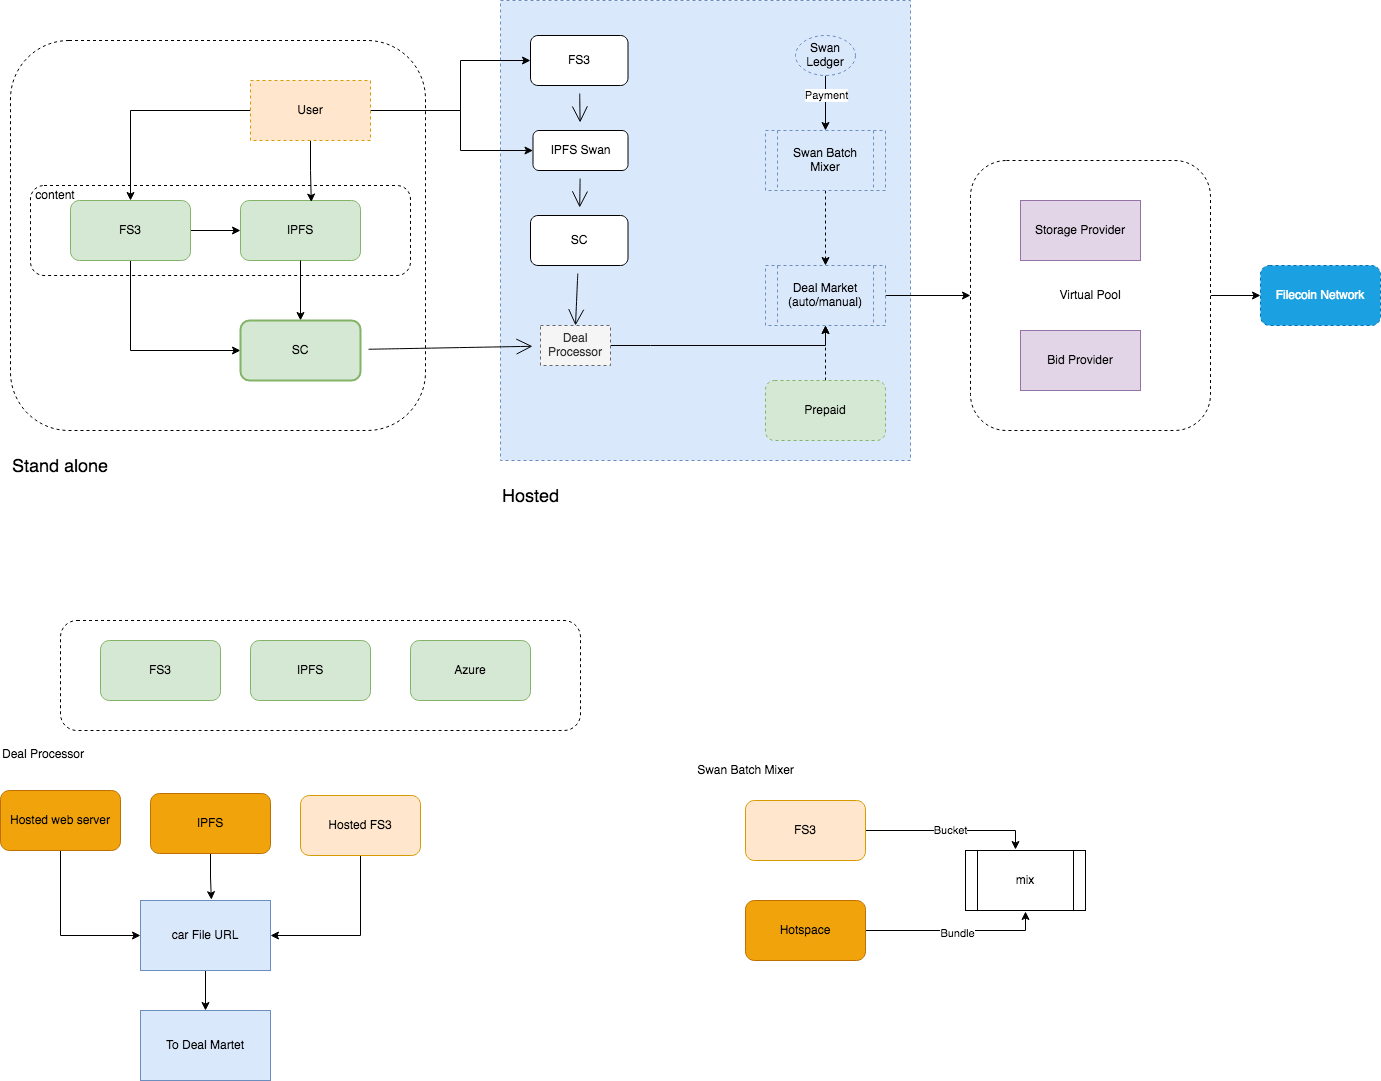

The diagram above was exported from draw.io. Its source (the exported page's mxGraphModel, read from the mxfile embedded in the PNG):
<mxGraphModel dx="946" dy="419" grid="1" gridSize="10" guides="1" tooltips="1" connect="1" arrows="1" fold="1" page="1" pageScale="1" pageWidth="1100" pageHeight="850" math="0" shadow="0">
  <root>
    <mxCell id="5iL3eNRFWK0nZrKyeHx7-0" />
    <mxCell id="5iL3eNRFWK0nZrKyeHx7-1" parent="5iL3eNRFWK0nZrKyeHx7-0" />
    <mxCell id="7j6_0EspU51x7d7TkaXU-1" value="&lt;font style=&quot;font-size: 18px&quot;&gt;Stand alone&lt;/font&gt;" style="rounded=1;whiteSpace=wrap;html=1;hachureGap=4;pointerEvents=0;dashed=1;" parent="5iL3eNRFWK0nZrKyeHx7-1" vertex="1">
      <mxGeometry x="70" y="110" width="415" height="390" as="geometry" />
    </mxCell>
    <mxCell id="ffdZlcYTPAbhUWcXvgVY-0" value="" style="rounded=1;whiteSpace=wrap;html=1;dashed=1;" parent="5iL3eNRFWK0nZrKyeHx7-1" vertex="1">
      <mxGeometry x="90" y="255" width="380" height="90" as="geometry" />
    </mxCell>
    <mxCell id="sSkSbE6z6mGWnPl3MMep-10" style="edgeStyle=orthogonalEdgeStyle;rounded=0;orthogonalLoop=1;jettySize=auto;html=1;" parent="5iL3eNRFWK0nZrKyeHx7-1" source="sSkSbE6z6mGWnPl3MMep-9" target="sSkSbE6z6mGWnPl3MMep-6" edge="1">
      <mxGeometry relative="1" as="geometry" />
    </mxCell>
    <mxCell id="5iL3eNRFWK0nZrKyeHx7-2" value="IPFS" style="rounded=1;whiteSpace=wrap;html=1;fillColor=#d5e8d4;strokeColor=#82b366;" parent="5iL3eNRFWK0nZrKyeHx7-1" vertex="1">
      <mxGeometry x="300" y="270" width="120" height="60" as="geometry" />
    </mxCell>
    <mxCell id="sSkSbE6z6mGWnPl3MMep-66" style="edgeStyle=orthogonalEdgeStyle;rounded=0;orthogonalLoop=1;jettySize=auto;html=1;entryX=0;entryY=0.5;entryDx=0;entryDy=0;" parent="5iL3eNRFWK0nZrKyeHx7-1" source="5iL3eNRFWK0nZrKyeHx7-4" target="SSLRakvfdwWY8PJtX6H1-1" edge="1">
      <mxGeometry relative="1" as="geometry">
        <Array as="points">
          <mxPoint x="190" y="420" />
        </Array>
      </mxGeometry>
    </mxCell>
    <mxCell id="Q-CwBQ5GRkRwC3H_E2So-0" style="edgeStyle=orthogonalEdgeStyle;rounded=0;orthogonalLoop=1;jettySize=auto;html=1;entryX=0;entryY=0.5;entryDx=0;entryDy=0;" parent="5iL3eNRFWK0nZrKyeHx7-1" source="5iL3eNRFWK0nZrKyeHx7-4" target="5iL3eNRFWK0nZrKyeHx7-2" edge="1">
      <mxGeometry relative="1" as="geometry" />
    </mxCell>
    <mxCell id="5iL3eNRFWK0nZrKyeHx7-4" value="FS3" style="rounded=1;whiteSpace=wrap;html=1;fillColor=#d5e8d4;strokeColor=#82b366;" parent="5iL3eNRFWK0nZrKyeHx7-1" vertex="1">
      <mxGeometry x="130" y="270" width="120" height="60" as="geometry" />
    </mxCell>
    <mxCell id="5iL3eNRFWK0nZrKyeHx7-10" value="" style="rounded=0;whiteSpace=wrap;html=1;dashed=1;fillColor=#dae8fc;strokeColor=#6c8ebf;" parent="5iL3eNRFWK0nZrKyeHx7-1" vertex="1">
      <mxGeometry x="560" y="70" width="410" height="460" as="geometry" />
    </mxCell>
    <mxCell id="sSkSbE6z6mGWnPl3MMep-15" style="edgeStyle=orthogonalEdgeStyle;rounded=0;orthogonalLoop=1;jettySize=auto;html=1;entryX=0.5;entryY=0;entryDx=0;entryDy=0;dashed=1;" parent="5iL3eNRFWK0nZrKyeHx7-1" source="5iL3eNRFWK0nZrKyeHx7-12" target="sSkSbE6z6mGWnPl3MMep-3" edge="1">
      <mxGeometry relative="1" as="geometry" />
    </mxCell>
    <mxCell id="5iL3eNRFWK0nZrKyeHx7-12" value="&lt;div&gt;Swan Batch Mixer&lt;/div&gt;" style="shape=process;whiteSpace=wrap;html=1;backgroundOutline=1;dashed=1;fillColor=#dae8fc;strokeColor=#6c8ebf;" parent="5iL3eNRFWK0nZrKyeHx7-1" vertex="1">
      <mxGeometry x="825" y="200" width="120" height="60" as="geometry" />
    </mxCell>
    <mxCell id="sSkSbE6z6mGWnPl3MMep-14" style="edgeStyle=orthogonalEdgeStyle;rounded=0;orthogonalLoop=1;jettySize=auto;html=1;" parent="5iL3eNRFWK0nZrKyeHx7-1" source="sSkSbE6z6mGWnPl3MMep-3" target="sSkSbE6z6mGWnPl3MMep-9" edge="1">
      <mxGeometry relative="1" as="geometry" />
    </mxCell>
    <mxCell id="sSkSbE6z6mGWnPl3MMep-3" value="&lt;div&gt;Deal Market&lt;/div&gt;&lt;div&gt;(auto/manual)&lt;br&gt;&lt;/div&gt;" style="shape=process;whiteSpace=wrap;html=1;backgroundOutline=1;dashed=1;fillColor=#dae8fc;strokeColor=#6c8ebf;" parent="5iL3eNRFWK0nZrKyeHx7-1" vertex="1">
      <mxGeometry x="825" y="335" width="120" height="60" as="geometry" />
    </mxCell>
    <mxCell id="sSkSbE6z6mGWnPl3MMep-6" value="Filecoin Network" style="rounded=1;whiteSpace=wrap;html=1;dashed=1;fillColor=#1ba1e2;strokeColor=#006EAF;fontColor=#ffffff;" parent="5iL3eNRFWK0nZrKyeHx7-1" vertex="1">
      <mxGeometry x="1320" y="335" width="120" height="60" as="geometry" />
    </mxCell>
    <mxCell id="sSkSbE6z6mGWnPl3MMep-16" value="" style="group" parent="5iL3eNRFWK0nZrKyeHx7-1" vertex="1" connectable="0">
      <mxGeometry x="1030" y="230" width="240" height="270" as="geometry" />
    </mxCell>
    <mxCell id="sSkSbE6z6mGWnPl3MMep-9" value="Virtual Pool" style="rounded=1;whiteSpace=wrap;html=1;dashed=1;" parent="sSkSbE6z6mGWnPl3MMep-16" vertex="1">
      <mxGeometry width="240" height="270" as="geometry" />
    </mxCell>
    <mxCell id="sSkSbE6z6mGWnPl3MMep-4" value="Bid Provider" style="whiteSpace=wrap;html=1;fillColor=#e1d5e7;strokeColor=#9673a6;" parent="sSkSbE6z6mGWnPl3MMep-16" vertex="1">
      <mxGeometry x="50" y="170" width="120" height="60" as="geometry" />
    </mxCell>
    <mxCell id="sSkSbE6z6mGWnPl3MMep-7" value="Storage Provider" style="whiteSpace=wrap;html=1;fillColor=#e1d5e7;strokeColor=#9673a6;" parent="sSkSbE6z6mGWnPl3MMep-16" vertex="1">
      <mxGeometry x="50" y="40" width="120" height="60" as="geometry" />
    </mxCell>
    <mxCell id="sSkSbE6z6mGWnPl3MMep-62" style="edgeStyle=orthogonalEdgeStyle;rounded=0;orthogonalLoop=1;jettySize=auto;html=1;entryX=0;entryY=0.5;entryDx=0;entryDy=0;" parent="5iL3eNRFWK0nZrKyeHx7-1" source="sSkSbE6z6mGWnPl3MMep-17" target="sSkSbE6z6mGWnPl3MMep-56" edge="1">
      <mxGeometry relative="1" as="geometry">
        <Array as="points">
          <mxPoint x="520" y="180" />
          <mxPoint x="520" y="220" />
        </Array>
      </mxGeometry>
    </mxCell>
    <mxCell id="sSkSbE6z6mGWnPl3MMep-63" style="edgeStyle=orthogonalEdgeStyle;rounded=0;orthogonalLoop=1;jettySize=auto;html=1;" parent="5iL3eNRFWK0nZrKyeHx7-1" source="sSkSbE6z6mGWnPl3MMep-17" target="sSkSbE6z6mGWnPl3MMep-57" edge="1">
      <mxGeometry relative="1" as="geometry">
        <Array as="points">
          <mxPoint x="520" y="180" />
          <mxPoint x="520" y="130" />
        </Array>
      </mxGeometry>
    </mxCell>
    <mxCell id="sSkSbE6z6mGWnPl3MMep-65" style="edgeStyle=orthogonalEdgeStyle;rounded=0;orthogonalLoop=1;jettySize=auto;html=1;" parent="5iL3eNRFWK0nZrKyeHx7-1" source="sSkSbE6z6mGWnPl3MMep-17" target="5iL3eNRFWK0nZrKyeHx7-4" edge="1">
      <mxGeometry relative="1" as="geometry" />
    </mxCell>
    <mxCell id="sSkSbE6z6mGWnPl3MMep-68" style="edgeStyle=orthogonalEdgeStyle;rounded=0;orthogonalLoop=1;jettySize=auto;html=1;entryX=0.59;entryY=0.026;entryDx=0;entryDy=0;entryPerimeter=0;" parent="5iL3eNRFWK0nZrKyeHx7-1" source="sSkSbE6z6mGWnPl3MMep-17" target="5iL3eNRFWK0nZrKyeHx7-2" edge="1">
      <mxGeometry relative="1" as="geometry" />
    </mxCell>
    <mxCell id="sSkSbE6z6mGWnPl3MMep-17" value="User" style="rounded=0;whiteSpace=wrap;html=1;dashed=1;fillColor=#ffe6cc;strokeColor=#d79b00;" parent="5iL3eNRFWK0nZrKyeHx7-1" vertex="1">
      <mxGeometry x="310" y="150" width="120" height="60" as="geometry" />
    </mxCell>
    <mxCell id="sSkSbE6z6mGWnPl3MMep-28" style="edgeStyle=orthogonalEdgeStyle;rounded=0;orthogonalLoop=1;jettySize=auto;html=1;entryX=0.5;entryY=0;entryDx=0;entryDy=0;" parent="5iL3eNRFWK0nZrKyeHx7-1" source="sSkSbE6z6mGWnPl3MMep-26" target="5iL3eNRFWK0nZrKyeHx7-12" edge="1">
      <mxGeometry relative="1" as="geometry" />
    </mxCell>
    <mxCell id="sSkSbE6z6mGWnPl3MMep-29" value="Payment" style="edgeLabel;html=1;align=center;verticalAlign=middle;resizable=0;points=[];" parent="sSkSbE6z6mGWnPl3MMep-28" vertex="1" connectable="0">
      <mxGeometry x="0.3567" y="3" relative="1" as="geometry">
        <mxPoint x="-3" y="-18" as="offset" />
      </mxGeometry>
    </mxCell>
    <mxCell id="sSkSbE6z6mGWnPl3MMep-26" value="Swan Ledger" style="ellipse;whiteSpace=wrap;html=1;dashed=1;fillColor=#dae8fc;strokeColor=#6c8ebf;" parent="5iL3eNRFWK0nZrKyeHx7-1" vertex="1">
      <mxGeometry x="855" y="105" width="60" height="40" as="geometry" />
    </mxCell>
    <mxCell id="sSkSbE6z6mGWnPl3MMep-33" style="edgeStyle=orthogonalEdgeStyle;rounded=0;orthogonalLoop=1;jettySize=auto;html=1;dashed=1;" parent="5iL3eNRFWK0nZrKyeHx7-1" source="sSkSbE6z6mGWnPl3MMep-31" target="sSkSbE6z6mGWnPl3MMep-3" edge="1">
      <mxGeometry relative="1" as="geometry" />
    </mxCell>
    <mxCell id="sSkSbE6z6mGWnPl3MMep-31" value="Prepaid" style="rounded=1;whiteSpace=wrap;html=1;dashed=1;fillColor=#d5e8d4;strokeColor=#82b366;" parent="5iL3eNRFWK0nZrKyeHx7-1" vertex="1">
      <mxGeometry x="825" y="450" width="120" height="60" as="geometry" />
    </mxCell>
    <mxCell id="sSkSbE6z6mGWnPl3MMep-69" style="edgeStyle=orthogonalEdgeStyle;rounded=0;orthogonalLoop=1;jettySize=auto;html=1;" parent="5iL3eNRFWK0nZrKyeHx7-1" source="sSkSbE6z6mGWnPl3MMep-37" target="sSkSbE6z6mGWnPl3MMep-3" edge="1">
      <mxGeometry relative="1" as="geometry">
        <Array as="points">
          <mxPoint x="710" y="415" />
          <mxPoint x="710" y="415" />
        </Array>
      </mxGeometry>
    </mxCell>
    <mxCell id="sSkSbE6z6mGWnPl3MMep-37" value="Deal Processor" style="rounded=0;whiteSpace=wrap;html=1;dashed=1;fillColor=#f5f5f5;strokeColor=#666666;fontColor=#333333;" parent="5iL3eNRFWK0nZrKyeHx7-1" vertex="1">
      <mxGeometry x="600" y="395" width="70" height="40" as="geometry" />
    </mxCell>
    <mxCell id="sSkSbE6z6mGWnPl3MMep-52" value="" style="edgeStyle=orthogonalEdgeStyle;rounded=0;orthogonalLoop=1;jettySize=auto;html=1;" parent="5iL3eNRFWK0nZrKyeHx7-1" source="sSkSbE6z6mGWnPl3MMep-38" target="sSkSbE6z6mGWnPl3MMep-51" edge="1">
      <mxGeometry relative="1" as="geometry" />
    </mxCell>
    <mxCell id="sSkSbE6z6mGWnPl3MMep-38" value="car File URL" style="rounded=0;whiteSpace=wrap;html=1;fillColor=#dae8fc;strokeColor=#6c8ebf;" parent="5iL3eNRFWK0nZrKyeHx7-1" vertex="1">
      <mxGeometry x="200" y="970" width="130" height="70" as="geometry" />
    </mxCell>
    <mxCell id="sSkSbE6z6mGWnPl3MMep-40" value="Deal Processor" style="text;whiteSpace=wrap;html=1;" parent="5iL3eNRFWK0nZrKyeHx7-1" vertex="1">
      <mxGeometry x="60" y="810" width="110" height="30" as="geometry" />
    </mxCell>
    <mxCell id="sSkSbE6z6mGWnPl3MMep-55" style="edgeStyle=orthogonalEdgeStyle;rounded=0;orthogonalLoop=1;jettySize=auto;html=1;entryX=0;entryY=0.5;entryDx=0;entryDy=0;" parent="5iL3eNRFWK0nZrKyeHx7-1" source="sSkSbE6z6mGWnPl3MMep-42" target="sSkSbE6z6mGWnPl3MMep-38" edge="1">
      <mxGeometry relative="1" as="geometry">
        <Array as="points">
          <mxPoint x="120" y="1005" />
        </Array>
      </mxGeometry>
    </mxCell>
    <mxCell id="sSkSbE6z6mGWnPl3MMep-42" value="Hosted web server" style="rounded=1;whiteSpace=wrap;html=1;fillColor=#f0a30a;strokeColor=#BD7000;fontColor=#000000;" parent="5iL3eNRFWK0nZrKyeHx7-1" vertex="1">
      <mxGeometry x="60" y="860" width="120" height="60" as="geometry" />
    </mxCell>
    <mxCell id="sSkSbE6z6mGWnPl3MMep-50" style="edgeStyle=orthogonalEdgeStyle;rounded=0;orthogonalLoop=1;jettySize=auto;html=1;entryX=0.545;entryY=-0.012;entryDx=0;entryDy=0;entryPerimeter=0;" parent="5iL3eNRFWK0nZrKyeHx7-1" source="sSkSbE6z6mGWnPl3MMep-43" target="sSkSbE6z6mGWnPl3MMep-38" edge="1">
      <mxGeometry relative="1" as="geometry" />
    </mxCell>
    <mxCell id="sSkSbE6z6mGWnPl3MMep-43" value="IPFS" style="whiteSpace=wrap;html=1;rounded=1;fillColor=#f0a30a;strokeColor=#BD7000;fontColor=#000000;" parent="5iL3eNRFWK0nZrKyeHx7-1" vertex="1">
      <mxGeometry x="210" y="863" width="120" height="60" as="geometry" />
    </mxCell>
    <mxCell id="sSkSbE6z6mGWnPl3MMep-49" style="edgeStyle=orthogonalEdgeStyle;rounded=0;orthogonalLoop=1;jettySize=auto;html=1;entryX=1;entryY=0.5;entryDx=0;entryDy=0;" parent="5iL3eNRFWK0nZrKyeHx7-1" source="sSkSbE6z6mGWnPl3MMep-45" target="sSkSbE6z6mGWnPl3MMep-38" edge="1">
      <mxGeometry relative="1" as="geometry">
        <Array as="points">
          <mxPoint x="420" y="1005" />
        </Array>
      </mxGeometry>
    </mxCell>
    <mxCell id="sSkSbE6z6mGWnPl3MMep-45" value="Hosted FS3" style="whiteSpace=wrap;html=1;rounded=1;fillColor=#ffe6cc;strokeColor=#d79b00;" parent="5iL3eNRFWK0nZrKyeHx7-1" vertex="1">
      <mxGeometry x="360" y="865" width="120" height="60" as="geometry" />
    </mxCell>
    <mxCell id="sSkSbE6z6mGWnPl3MMep-51" value="To Deal Martet" style="rounded=0;whiteSpace=wrap;html=1;fillColor=#dae8fc;strokeColor=#6c8ebf;" parent="5iL3eNRFWK0nZrKyeHx7-1" vertex="1">
      <mxGeometry x="200" y="1080" width="130" height="70" as="geometry" />
    </mxCell>
    <mxCell id="7j6_0EspU51x7d7TkaXU-11" style="edgeStyle=none;curved=1;rounded=0;orthogonalLoop=1;jettySize=auto;html=1;endArrow=open;startSize=14;endSize=14;sourcePerimeterSpacing=8;targetPerimeterSpacing=8;" parent="5iL3eNRFWK0nZrKyeHx7-1" source="sSkSbE6z6mGWnPl3MMep-56" target="7j6_0EspU51x7d7TkaXU-3" edge="1">
      <mxGeometry relative="1" as="geometry" />
    </mxCell>
    <mxCell id="sSkSbE6z6mGWnPl3MMep-56" value="IPFS Swan" style="rounded=1;whiteSpace=wrap;html=1;" parent="5iL3eNRFWK0nZrKyeHx7-1" vertex="1">
      <mxGeometry x="592.5" y="200" width="95" height="40" as="geometry" />
    </mxCell>
    <mxCell id="7j6_0EspU51x7d7TkaXU-19" value="" style="edgeStyle=none;curved=1;rounded=0;orthogonalLoop=1;jettySize=auto;html=1;endArrow=open;startSize=14;endSize=14;sourcePerimeterSpacing=8;targetPerimeterSpacing=8;" parent="5iL3eNRFWK0nZrKyeHx7-1" source="sSkSbE6z6mGWnPl3MMep-57" target="sSkSbE6z6mGWnPl3MMep-56" edge="1">
      <mxGeometry relative="1" as="geometry" />
    </mxCell>
    <mxCell id="sSkSbE6z6mGWnPl3MMep-57" value="FS3" style="whiteSpace=wrap;html=1;rounded=1;" parent="5iL3eNRFWK0nZrKyeHx7-1" vertex="1">
      <mxGeometry x="590" y="105" width="97.5" height="50" as="geometry" />
    </mxCell>
    <mxCell id="sSkSbE6z6mGWnPl3MMep-60" style="edgeStyle=orthogonalEdgeStyle;rounded=0;orthogonalLoop=1;jettySize=auto;html=1;" parent="5iL3eNRFWK0nZrKyeHx7-1" source="5iL3eNRFWK0nZrKyeHx7-2" target="SSLRakvfdwWY8PJtX6H1-1" edge="1">
      <mxGeometry relative="1" as="geometry">
        <Array as="points">
          <mxPoint x="370" y="430" />
          <mxPoint x="370" y="430" />
        </Array>
      </mxGeometry>
    </mxCell>
    <mxCell id="sSkSbE6z6mGWnPl3MMep-71" value="Swan Batch Mixer" style="text;html=1;align=center;verticalAlign=middle;resizable=0;points=[];autosize=1;strokeColor=none;" parent="5iL3eNRFWK0nZrKyeHx7-1" vertex="1">
      <mxGeometry x="750" y="830" width="110" height="20" as="geometry" />
    </mxCell>
    <mxCell id="sSkSbE6z6mGWnPl3MMep-75" value="Bucket" style="edgeStyle=orthogonalEdgeStyle;rounded=0;orthogonalLoop=1;jettySize=auto;html=1;" parent="5iL3eNRFWK0nZrKyeHx7-1" source="sSkSbE6z6mGWnPl3MMep-72" edge="1">
      <mxGeometry relative="1" as="geometry">
        <mxPoint x="1075" y="919" as="targetPoint" />
        <Array as="points">
          <mxPoint x="1075" y="900" />
        </Array>
      </mxGeometry>
    </mxCell>
    <mxCell id="sSkSbE6z6mGWnPl3MMep-72" value="FS3" style="rounded=1;whiteSpace=wrap;html=1;fillColor=#ffe6cc;strokeColor=#d79b00;" parent="5iL3eNRFWK0nZrKyeHx7-1" vertex="1">
      <mxGeometry x="805" y="870" width="120" height="60" as="geometry" />
    </mxCell>
    <mxCell id="sSkSbE6z6mGWnPl3MMep-76" style="edgeStyle=orthogonalEdgeStyle;rounded=0;orthogonalLoop=1;jettySize=auto;html=1;" parent="5iL3eNRFWK0nZrKyeHx7-1" source="sSkSbE6z6mGWnPl3MMep-73" edge="1">
      <mxGeometry relative="1" as="geometry">
        <mxPoint x="1085" y="981" as="targetPoint" />
        <Array as="points">
          <mxPoint x="1085" y="1000" />
          <mxPoint x="1085" y="981" />
        </Array>
      </mxGeometry>
    </mxCell>
    <mxCell id="sSkSbE6z6mGWnPl3MMep-77" value="Bundle" style="edgeLabel;html=1;align=center;verticalAlign=middle;resizable=0;points=[];" parent="sSkSbE6z6mGWnPl3MMep-76" vertex="1" connectable="0">
      <mxGeometry x="0.0143" y="-2" relative="1" as="geometry">
        <mxPoint as="offset" />
      </mxGeometry>
    </mxCell>
    <mxCell id="sSkSbE6z6mGWnPl3MMep-73" value="Hotspace" style="rounded=1;whiteSpace=wrap;html=1;fillColor=#f0a30a;strokeColor=#BD7000;fontColor=#000000;" parent="5iL3eNRFWK0nZrKyeHx7-1" vertex="1">
      <mxGeometry x="805" y="970" width="120" height="60" as="geometry" />
    </mxCell>
    <mxCell id="sSkSbE6z6mGWnPl3MMep-74" value="mix" style="shape=process;whiteSpace=wrap;html=1;backgroundOutline=1;" parent="5iL3eNRFWK0nZrKyeHx7-1" vertex="1">
      <mxGeometry x="1025" y="920" width="120" height="60" as="geometry" />
    </mxCell>
    <mxCell id="sSkSbE6z6mGWnPl3MMep-80" value="" style="rounded=1;whiteSpace=wrap;html=1;dashed=1;" parent="5iL3eNRFWK0nZrKyeHx7-1" vertex="1">
      <mxGeometry x="120" y="690" width="520" height="110" as="geometry" />
    </mxCell>
    <mxCell id="sSkSbE6z6mGWnPl3MMep-81" value="FS3" style="rounded=1;whiteSpace=wrap;html=1;fillColor=#d5e8d4;strokeColor=#82b366;" parent="5iL3eNRFWK0nZrKyeHx7-1" vertex="1">
      <mxGeometry x="160" y="710" width="120" height="60" as="geometry" />
    </mxCell>
    <mxCell id="sSkSbE6z6mGWnPl3MMep-82" value="IPFS" style="rounded=1;whiteSpace=wrap;html=1;fillColor=#d5e8d4;strokeColor=#82b366;" parent="5iL3eNRFWK0nZrKyeHx7-1" vertex="1">
      <mxGeometry x="310" y="710" width="120" height="60" as="geometry" />
    </mxCell>
    <mxCell id="ffdZlcYTPAbhUWcXvgVY-2" value="Azure" style="whiteSpace=wrap;html=1;rounded=1;strokeColor=#82b366;fillColor=#d5e8d4;" parent="5iL3eNRFWK0nZrKyeHx7-1" vertex="1">
      <mxGeometry x="470" y="710" width="120" height="60" as="geometry" />
    </mxCell>
    <mxCell id="iUjB3rmR7pMkFkhrexuJ-0" value="content" style="text;html=1;strokeColor=none;fillColor=none;align=center;verticalAlign=middle;whiteSpace=wrap;rounded=0;" parent="5iL3eNRFWK0nZrKyeHx7-1" vertex="1">
      <mxGeometry x="90" y="255" width="50" height="20" as="geometry" />
    </mxCell>
    <mxCell id="7j6_0EspU51x7d7TkaXU-0" style="edgeStyle=none;curved=1;rounded=0;orthogonalLoop=1;jettySize=auto;html=1;endArrow=open;startSize=14;endSize=14;sourcePerimeterSpacing=8;targetPerimeterSpacing=8;" parent="5iL3eNRFWK0nZrKyeHx7-1" source="SSLRakvfdwWY8PJtX6H1-1" target="sSkSbE6z6mGWnPl3MMep-37" edge="1">
      <mxGeometry relative="1" as="geometry" />
    </mxCell>
    <mxCell id="SSLRakvfdwWY8PJtX6H1-1" value="SC" style="rounded=1;whiteSpace=wrap;html=1;hachureGap=4;pointerEvents=0;strokeWidth=2;fillColor=#d5e8d4;strokeColor=#82b366;" parent="5iL3eNRFWK0nZrKyeHx7-1" vertex="1">
      <mxGeometry x="300" y="390" width="120" height="60" as="geometry" />
    </mxCell>
    <mxCell id="7j6_0EspU51x7d7TkaXU-17" style="edgeStyle=none;curved=1;rounded=0;orthogonalLoop=1;jettySize=auto;html=1;entryX=0.5;entryY=0;entryDx=0;entryDy=0;endArrow=open;startSize=14;endSize=14;sourcePerimeterSpacing=8;targetPerimeterSpacing=8;" parent="5iL3eNRFWK0nZrKyeHx7-1" source="7j6_0EspU51x7d7TkaXU-3" target="sSkSbE6z6mGWnPl3MMep-37" edge="1">
      <mxGeometry relative="1" as="geometry" />
    </mxCell>
    <mxCell id="7j6_0EspU51x7d7TkaXU-3" value="SC" style="whiteSpace=wrap;html=1;rounded=1;" parent="5iL3eNRFWK0nZrKyeHx7-1" vertex="1">
      <mxGeometry x="590" y="285" width="97.5" height="50" as="geometry" />
    </mxCell>
    <mxCell id="7j6_0EspU51x7d7TkaXU-6" value="&lt;font style=&quot;font-size: 18px&quot;&gt;Stand alone&lt;/font&gt;" style="text;whiteSpace=wrap;html=1;" parent="5iL3eNRFWK0nZrKyeHx7-1" vertex="1">
      <mxGeometry x="70" y="520" width="120" height="30" as="geometry" />
    </mxCell>
    <mxCell id="7j6_0EspU51x7d7TkaXU-7" value="&lt;font style=&quot;font-size: 18px&quot;&gt;Hosted&lt;/font&gt;" style="text;whiteSpace=wrap;html=1;" parent="5iL3eNRFWK0nZrKyeHx7-1" vertex="1">
      <mxGeometry x="560" y="550" width="120" height="30" as="geometry" />
    </mxCell>
  </root>
</mxGraphModel>